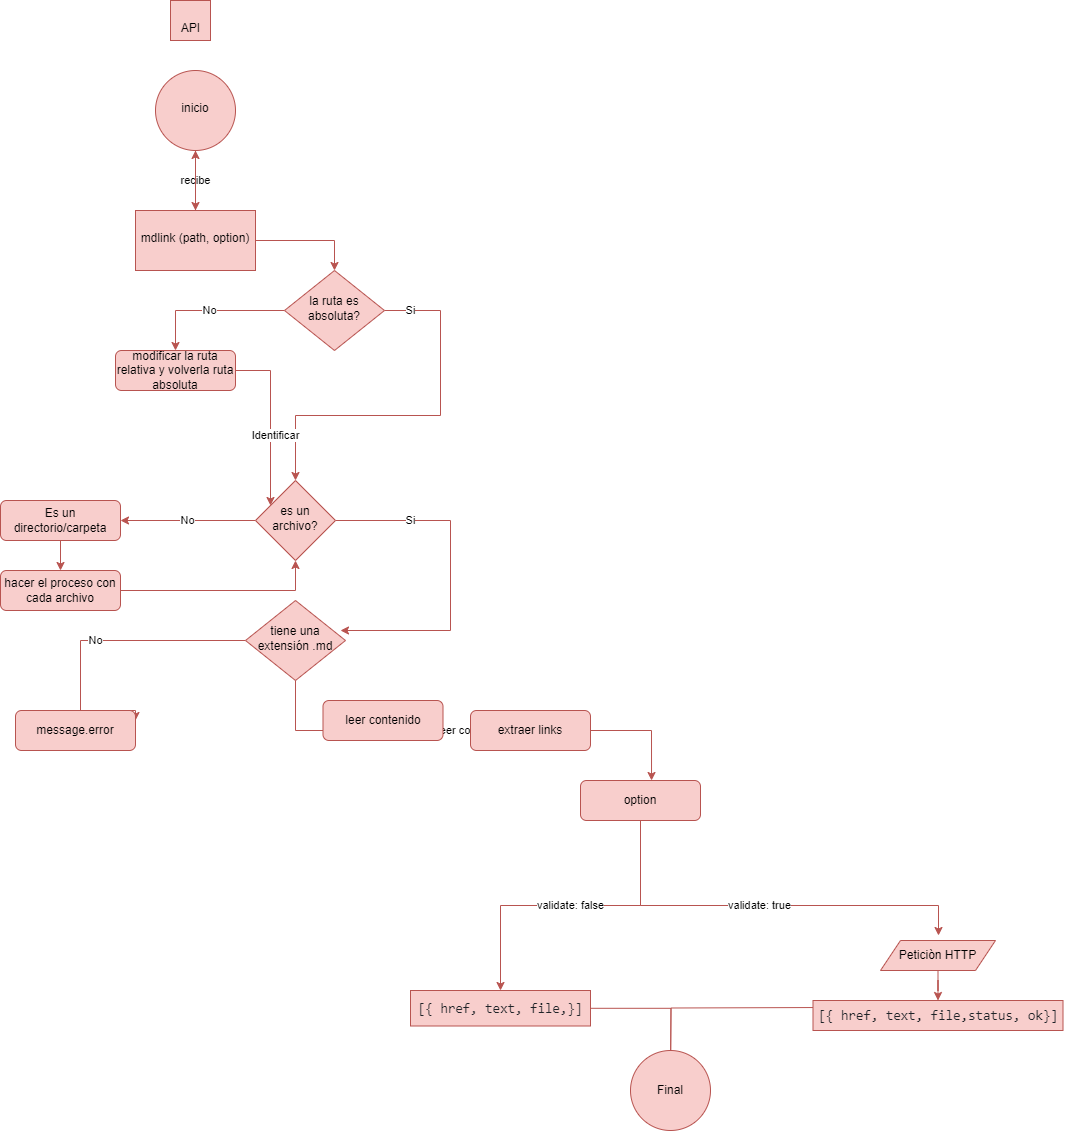

The diagram above was exported from draw.io. Its source (the exported page's mxGraphModel, read from the mxfile embedded in the PNG):
<mxGraphModel dx="880" dy="1588" grid="1" gridSize="10" guides="1" tooltips="1" connect="1" arrows="1" fold="1" page="1" pageScale="1" pageWidth="827" pageHeight="1169" math="0" shadow="0">
  <root>
    <mxCell id="WIyWlLk6GJQsqaUBKTNV-0" />
    <mxCell id="WIyWlLk6GJQsqaUBKTNV-1" parent="WIyWlLk6GJQsqaUBKTNV-0" />
    <mxCell id="UPDRXDV7crJmju6xoMMc-132" value="No" style="edgeStyle=orthogonalEdgeStyle;rounded=0;orthogonalLoop=1;jettySize=auto;html=1;entryX=1;entryY=0.25;entryDx=0;entryDy=0;fillColor=#f8cecc;strokeColor=#b85450;" parent="WIyWlLk6GJQsqaUBKTNV-1" source="WIyWlLk6GJQsqaUBKTNV-6" target="WIyWlLk6GJQsqaUBKTNV-7" edge="1">
      <mxGeometry relative="1" as="geometry">
        <Array as="points">
          <mxPoint x="490" y="410" />
          <mxPoint x="490" y="480" />
        </Array>
      </mxGeometry>
    </mxCell>
    <mxCell id="WIyWlLk6GJQsqaUBKTNV-6" value="tiene una extensión .md" style="rhombus;whiteSpace=wrap;html=1;shadow=0;fontFamily=Helvetica;fontSize=12;align=center;strokeWidth=1;spacing=6;spacingTop=-4;fillColor=#f8cecc;strokeColor=#b85450;" parent="WIyWlLk6GJQsqaUBKTNV-1" vertex="1">
      <mxGeometry x="655" y="370" width="100" height="80" as="geometry" />
    </mxCell>
    <mxCell id="WIyWlLk6GJQsqaUBKTNV-7" value="message.error" style="rounded=1;whiteSpace=wrap;html=1;fontSize=12;glass=0;strokeWidth=1;shadow=0;fillColor=#f8cecc;strokeColor=#b85450;" parent="WIyWlLk6GJQsqaUBKTNV-1" vertex="1">
      <mxGeometry x="425" y="480" width="120" height="40" as="geometry" />
    </mxCell>
    <mxCell id="UPDRXDV7crJmju6xoMMc-135" value="No" style="edgeStyle=orthogonalEdgeStyle;rounded=0;orthogonalLoop=1;jettySize=auto;html=1;entryX=0.5;entryY=0;entryDx=0;entryDy=0;fillColor=#f8cecc;strokeColor=#b85450;" parent="WIyWlLk6GJQsqaUBKTNV-1" source="WIyWlLk6GJQsqaUBKTNV-10" target="UPDRXDV7crJmju6xoMMc-134" edge="1">
      <mxGeometry relative="1" as="geometry" />
    </mxCell>
    <mxCell id="UPDRXDV7crJmju6xoMMc-136" value="leer contenido&amp;nbsp;" style="edgeStyle=orthogonalEdgeStyle;rounded=0;orthogonalLoop=1;jettySize=auto;html=1;entryX=0.592;entryY=0;entryDx=0;entryDy=0;entryPerimeter=0;exitX=0.5;exitY=1;exitDx=0;exitDy=0;fillColor=#f8cecc;strokeColor=#b85450;" parent="WIyWlLk6GJQsqaUBKTNV-1" source="WIyWlLk6GJQsqaUBKTNV-6" target="UPDRXDV7crJmju6xoMMc-90" edge="1">
      <mxGeometry relative="1" as="geometry">
        <mxPoint as="offset" />
      </mxGeometry>
    </mxCell>
    <mxCell id="UPDRXDV7crJmju6xoMMc-207" value="Si" style="edgeStyle=orthogonalEdgeStyle;rounded=0;orthogonalLoop=1;jettySize=auto;html=1;entryX=0.5;entryY=0;entryDx=0;entryDy=0;fillColor=#f8cecc;strokeColor=#b85450;" parent="WIyWlLk6GJQsqaUBKTNV-1" source="WIyWlLk6GJQsqaUBKTNV-10" target="UPDRXDV7crJmju6xoMMc-113" edge="1">
      <mxGeometry x="-0.8598" relative="1" as="geometry">
        <Array as="points">
          <mxPoint x="850" y="80" />
          <mxPoint x="850" y="185" />
          <mxPoint x="705" y="185" />
        </Array>
        <mxPoint as="offset" />
      </mxGeometry>
    </mxCell>
    <mxCell id="WIyWlLk6GJQsqaUBKTNV-10" value="la ruta es absoluta?" style="rhombus;whiteSpace=wrap;html=1;shadow=0;fontFamily=Helvetica;fontSize=12;align=center;strokeWidth=1;spacing=6;spacingTop=-4;fillColor=#f8cecc;strokeColor=#b85450;" parent="WIyWlLk6GJQsqaUBKTNV-1" vertex="1">
      <mxGeometry x="694" y="40" width="100" height="80" as="geometry" />
    </mxCell>
    <mxCell id="UPDRXDV7crJmju6xoMMc-110" value="recibe" style="edgeStyle=orthogonalEdgeStyle;rounded=0;orthogonalLoop=1;jettySize=auto;html=1;entryX=0.5;entryY=0;entryDx=0;entryDy=0;fillColor=#f8cecc;strokeColor=#b85450;" parent="WIyWlLk6GJQsqaUBKTNV-1" source="UPDRXDV7crJmju6xoMMc-53" target="UPDRXDV7crJmju6xoMMc-103" edge="1">
      <mxGeometry relative="1" as="geometry" />
    </mxCell>
    <mxCell id="UPDRXDV7crJmju6xoMMc-53" value="inicio" style="ellipse;whiteSpace=wrap;html=1;shadow=0;strokeWidth=1;spacing=6;spacingTop=-4;fillColor=#f8cecc;strokeColor=#b85450;" parent="WIyWlLk6GJQsqaUBKTNV-1" vertex="1">
      <mxGeometry x="565" y="-160" width="80" height="80" as="geometry" />
    </mxCell>
    <mxCell id="UPDRXDV7crJmju6xoMMc-209" value="validate: false" style="edgeStyle=orthogonalEdgeStyle;rounded=0;orthogonalLoop=1;jettySize=auto;html=1;fillColor=#f8cecc;strokeColor=#b85450;" parent="WIyWlLk6GJQsqaUBKTNV-1" source="UPDRXDV7crJmju6xoMMc-90" target="UPDRXDV7crJmju6xoMMc-144" edge="1">
      <mxGeometry relative="1" as="geometry" />
    </mxCell>
    <mxCell id="UPDRXDV7crJmju6xoMMc-211" value="validate: true" style="edgeStyle=orthogonalEdgeStyle;rounded=0;orthogonalLoop=1;jettySize=auto;html=1;fillColor=#f8cecc;strokeColor=#b85450;" parent="WIyWlLk6GJQsqaUBKTNV-1" edge="1">
      <mxGeometry relative="1" as="geometry">
        <mxPoint x="1050" y="585" as="sourcePoint" />
        <mxPoint x="1348" y="705" as="targetPoint" />
        <Array as="points">
          <mxPoint x="1050" y="675" />
          <mxPoint x="1348" y="675" />
        </Array>
      </mxGeometry>
    </mxCell>
    <mxCell id="UPDRXDV7crJmju6xoMMc-90" value="option" style="rounded=1;whiteSpace=wrap;html=1;fontSize=12;glass=0;strokeWidth=1;shadow=0;fillColor=#f8cecc;strokeColor=#b85450;" parent="WIyWlLk6GJQsqaUBKTNV-1" vertex="1">
      <mxGeometry x="990" y="550" width="120" height="40" as="geometry" />
    </mxCell>
    <mxCell id="UPDRXDV7crJmju6xoMMc-202" value="" style="edgeStyle=orthogonalEdgeStyle;rounded=0;orthogonalLoop=1;jettySize=auto;html=1;fillColor=#f8cecc;strokeColor=#b85450;" parent="WIyWlLk6GJQsqaUBKTNV-1" source="UPDRXDV7crJmju6xoMMc-103" target="UPDRXDV7crJmju6xoMMc-53" edge="1">
      <mxGeometry relative="1" as="geometry" />
    </mxCell>
    <mxCell id="UPDRXDV7crJmju6xoMMc-203" style="edgeStyle=orthogonalEdgeStyle;rounded=0;orthogonalLoop=1;jettySize=auto;html=1;entryX=0.5;entryY=0;entryDx=0;entryDy=0;fillColor=#f8cecc;strokeColor=#b85450;" parent="WIyWlLk6GJQsqaUBKTNV-1" source="UPDRXDV7crJmju6xoMMc-103" target="WIyWlLk6GJQsqaUBKTNV-10" edge="1">
      <mxGeometry relative="1" as="geometry" />
    </mxCell>
    <mxCell id="UPDRXDV7crJmju6xoMMc-103" value="mdlink (path, option)" style="whiteSpace=wrap;html=1;shadow=0;strokeWidth=1;spacing=6;spacingTop=-4;fillColor=#f8cecc;strokeColor=#b85450;" parent="WIyWlLk6GJQsqaUBKTNV-1" vertex="1">
      <mxGeometry x="545" y="-20" width="120" height="60" as="geometry" />
    </mxCell>
    <mxCell id="UPDRXDV7crJmju6xoMMc-122" value="No" style="edgeStyle=orthogonalEdgeStyle;rounded=0;orthogonalLoop=1;jettySize=auto;html=1;entryX=1;entryY=0.5;entryDx=0;entryDy=0;fillColor=#f8cecc;strokeColor=#b85450;" parent="WIyWlLk6GJQsqaUBKTNV-1" source="UPDRXDV7crJmju6xoMMc-113" target="UPDRXDV7crJmju6xoMMc-123" edge="1">
      <mxGeometry relative="1" as="geometry">
        <mxPoint x="590" y="290" as="targetPoint" />
      </mxGeometry>
    </mxCell>
    <mxCell id="UPDRXDV7crJmju6xoMMc-153" value="Si" style="edgeStyle=orthogonalEdgeStyle;rounded=0;orthogonalLoop=1;jettySize=auto;html=1;entryX=0.95;entryY=0.375;entryDx=0;entryDy=0;entryPerimeter=0;fillColor=#f8cecc;strokeColor=#b85450;" parent="WIyWlLk6GJQsqaUBKTNV-1" source="UPDRXDV7crJmju6xoMMc-113" target="WIyWlLk6GJQsqaUBKTNV-6" edge="1">
      <mxGeometry x="-0.5522" relative="1" as="geometry">
        <Array as="points">
          <mxPoint x="860" y="290" />
          <mxPoint x="860" y="400" />
        </Array>
        <mxPoint as="offset" />
      </mxGeometry>
    </mxCell>
    <mxCell id="UPDRXDV7crJmju6xoMMc-113" value="es un archivo?" style="rhombus;whiteSpace=wrap;html=1;shadow=0;strokeWidth=1;spacing=6;spacingTop=-4;fillColor=#f8cecc;strokeColor=#b85450;" parent="WIyWlLk6GJQsqaUBKTNV-1" vertex="1">
      <mxGeometry x="665" y="250" width="80" height="80" as="geometry" />
    </mxCell>
    <mxCell id="UPDRXDV7crJmju6xoMMc-130" value="" style="edgeStyle=orthogonalEdgeStyle;rounded=0;orthogonalLoop=1;jettySize=auto;html=1;fillColor=#f8cecc;strokeColor=#b85450;" parent="WIyWlLk6GJQsqaUBKTNV-1" source="UPDRXDV7crJmju6xoMMc-123" target="UPDRXDV7crJmju6xoMMc-129" edge="1">
      <mxGeometry relative="1" as="geometry" />
    </mxCell>
    <mxCell id="UPDRXDV7crJmju6xoMMc-123" value="Es un directorio/carpeta" style="rounded=1;whiteSpace=wrap;html=1;fontSize=12;glass=0;strokeWidth=1;shadow=0;fillColor=#f8cecc;strokeColor=#b85450;" parent="WIyWlLk6GJQsqaUBKTNV-1" vertex="1">
      <mxGeometry x="410" y="270" width="120" height="40" as="geometry" />
    </mxCell>
    <mxCell id="WHqrerOKVlnJKV0_PhqN-0" style="edgeStyle=orthogonalEdgeStyle;rounded=0;orthogonalLoop=1;jettySize=auto;html=1;fillColor=#f8cecc;strokeColor=#b85450;" parent="WIyWlLk6GJQsqaUBKTNV-1" source="UPDRXDV7crJmju6xoMMc-129" target="UPDRXDV7crJmju6xoMMc-113" edge="1">
      <mxGeometry relative="1" as="geometry" />
    </mxCell>
    <mxCell id="UPDRXDV7crJmju6xoMMc-129" value="hacer el proceso con cada archivo" style="rounded=1;whiteSpace=wrap;html=1;fontSize=12;glass=0;strokeWidth=1;shadow=0;fillColor=#f8cecc;strokeColor=#b85450;" parent="WIyWlLk6GJQsqaUBKTNV-1" vertex="1">
      <mxGeometry x="410" y="340" width="120" height="40" as="geometry" />
    </mxCell>
    <mxCell id="UPDRXDV7crJmju6xoMMc-208" value="Identificar" style="edgeStyle=orthogonalEdgeStyle;rounded=0;orthogonalLoop=1;jettySize=auto;html=1;fillColor=#f8cecc;strokeColor=#b85450;" parent="WIyWlLk6GJQsqaUBKTNV-1" source="UPDRXDV7crJmju6xoMMc-134" target="UPDRXDV7crJmju6xoMMc-113" edge="1">
      <mxGeometry x="0.1764" y="5" relative="1" as="geometry">
        <Array as="points">
          <mxPoint x="680" y="140" />
        </Array>
        <mxPoint as="offset" />
      </mxGeometry>
    </mxCell>
    <mxCell id="UPDRXDV7crJmju6xoMMc-134" value="modificar la ruta relativa y volverla ruta absoluta" style="rounded=1;whiteSpace=wrap;html=1;fontSize=12;glass=0;strokeWidth=1;shadow=0;fillColor=#f8cecc;strokeColor=#b85450;" parent="WIyWlLk6GJQsqaUBKTNV-1" vertex="1">
      <mxGeometry x="525" y="120" width="120" height="40" as="geometry" />
    </mxCell>
    <mxCell id="UPDRXDV7crJmju6xoMMc-215" style="edgeStyle=orthogonalEdgeStyle;rounded=0;orthogonalLoop=1;jettySize=auto;html=1;entryX=0.5;entryY=0;entryDx=0;entryDy=0;fillColor=#f8cecc;strokeColor=#b85450;" parent="WIyWlLk6GJQsqaUBKTNV-1" source="UPDRXDV7crJmju6xoMMc-144" edge="1">
      <mxGeometry relative="1" as="geometry">
        <mxPoint x="1080" y="850" as="targetPoint" />
      </mxGeometry>
    </mxCell>
    <mxCell id="UPDRXDV7crJmju6xoMMc-144" value="&lt;pre style=&quot;box-sizing: border-box; font-family: ui-monospace, SFMono-Regular, &amp;quot;SF Mono&amp;quot;, Menlo, Consolas, &amp;quot;Liberation Mono&amp;quot;, monospace; font-size: 13.6px; margin-top: 0px; margin-bottom: 0px; overflow-wrap: normal; padding: 16px; overflow: auto; line-height: 1.45; color: rgb(31, 35, 40); background-color: var(--color-canvas-subtle); border-radius: 6px; word-break: normal; text-align: start;&quot;&gt;[{ href, text, file,}]&lt;/pre&gt;" style="whiteSpace=wrap;html=1;fillColor=#f8cecc;strokeColor=#b85450;" parent="WIyWlLk6GJQsqaUBKTNV-1" vertex="1">
      <mxGeometry x="820" y="760" width="180" height="35.5" as="geometry" />
    </mxCell>
    <mxCell id="UPDRXDV7crJmju6xoMMc-214" style="edgeStyle=orthogonalEdgeStyle;rounded=0;orthogonalLoop=1;jettySize=auto;html=1;fillColor=#f8cecc;strokeColor=#b85450;" parent="WIyWlLk6GJQsqaUBKTNV-1" edge="1">
      <mxGeometry relative="1" as="geometry">
        <mxPoint x="1222.5" y="777.04" as="sourcePoint" />
        <mxPoint x="1080" y="842" as="targetPoint" />
      </mxGeometry>
    </mxCell>
    <mxCell id="UPDRXDV7crJmju6xoMMc-147" value="&lt;pre style=&quot;box-sizing: border-box; font-family: ui-monospace, SFMono-Regular, &amp;quot;SF Mono&amp;quot;, Menlo, Consolas, &amp;quot;Liberation Mono&amp;quot;, monospace; font-size: 13.6px; margin-top: 0px; margin-bottom: 0px; overflow-wrap: normal; padding: 16px; overflow: auto; line-height: 1.45; color: rgb(31, 35, 40); background-color: var(--color-canvas-subtle); border-radius: 6px; word-break: normal; text-align: start;&quot;&gt;[{ href, text, file,status, ok}]&lt;/pre&gt;" style="whiteSpace=wrap;html=1;fillColor=#f8cecc;strokeColor=#b85450;" parent="WIyWlLk6GJQsqaUBKTNV-1" vertex="1">
      <mxGeometry x="1222.5" y="770" width="250" height="30" as="geometry" />
    </mxCell>
    <mxCell id="UPDRXDV7crJmju6xoMMc-157" value="&lt;br&gt;API" style="text;html=1;align=center;verticalAlign=middle;resizable=0;points=[];autosize=1;strokeColor=#b85450;fillColor=#f8cecc;" parent="WIyWlLk6GJQsqaUBKTNV-1" vertex="1">
      <mxGeometry x="580" y="-230" width="40" height="40" as="geometry" />
    </mxCell>
    <mxCell id="UPDRXDV7crJmju6xoMMc-213" style="edgeStyle=orthogonalEdgeStyle;rounded=0;orthogonalLoop=1;jettySize=auto;html=1;fillColor=#f8cecc;strokeColor=#b85450;" parent="WIyWlLk6GJQsqaUBKTNV-1" source="UPDRXDV7crJmju6xoMMc-198" target="UPDRXDV7crJmju6xoMMc-147" edge="1">
      <mxGeometry relative="1" as="geometry" />
    </mxCell>
    <mxCell id="UPDRXDV7crJmju6xoMMc-198" value="Peticiòn HTTP" style="shape=parallelogram;perimeter=parallelogramPerimeter;whiteSpace=wrap;html=1;fixedSize=1;fillColor=#f8cecc;strokeColor=#b85450;" parent="WIyWlLk6GJQsqaUBKTNV-1" vertex="1">
      <mxGeometry x="1290" y="710" width="115" height="30" as="geometry" />
    </mxCell>
    <mxCell id="UPDRXDV7crJmju6xoMMc-205" value="Final" style="ellipse;whiteSpace=wrap;html=1;fillColor=#f8cecc;strokeColor=#b85450;" parent="WIyWlLk6GJQsqaUBKTNV-1" vertex="1">
      <mxGeometry x="1040" y="820" width="80" height="80" as="geometry" />
    </mxCell>
    <mxCell id="WHqrerOKVlnJKV0_PhqN-1" value="leer contenido" style="rounded=1;whiteSpace=wrap;html=1;fontSize=12;glass=0;strokeWidth=1;shadow=0;fillColor=#f8cecc;strokeColor=#b85450;" parent="WIyWlLk6GJQsqaUBKTNV-1" vertex="1">
      <mxGeometry x="732.5" y="470" width="120" height="40" as="geometry" />
    </mxCell>
    <mxCell id="WHqrerOKVlnJKV0_PhqN-2" value="extraer links" style="rounded=1;whiteSpace=wrap;html=1;fontSize=12;glass=0;strokeWidth=1;shadow=0;fillColor=#f8cecc;strokeColor=#b85450;" parent="WIyWlLk6GJQsqaUBKTNV-1" vertex="1">
      <mxGeometry x="880" y="480" width="120" height="40" as="geometry" />
    </mxCell>
  </root>
</mxGraphModel>